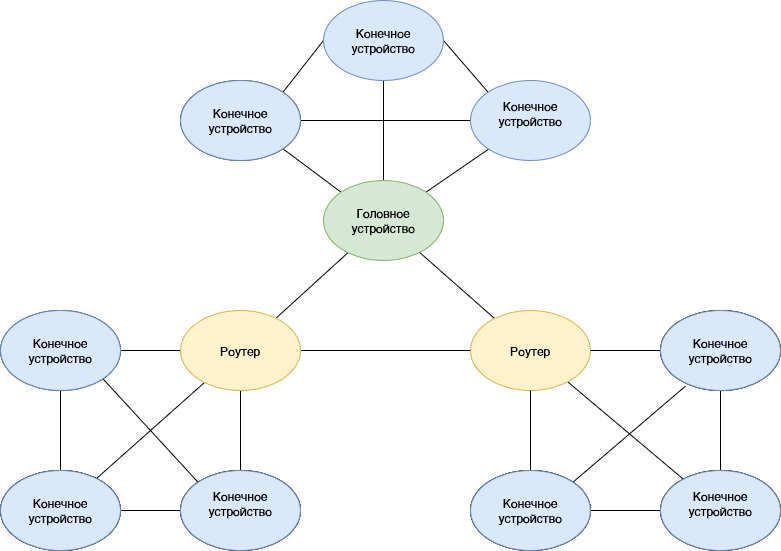

The diagram above was exported from draw.io. Its source (the exported page's mxGraphModel, read from the mxfile embedded in the PNG):
<mxGraphModel dx="1730" dy="893" grid="1" gridSize="10" guides="1" tooltips="1" connect="1" arrows="1" fold="1" page="1" pageScale="1" pageWidth="827" pageHeight="1169" math="0" shadow="0">
  <root>
    <mxCell id="0" />
    <mxCell id="1" parent="0" />
    <mxCell id="3pAGkE6Cnz1M6SncL5b0-86" style="edgeStyle=none;rounded=0;orthogonalLoop=1;jettySize=auto;html=1;endArrow=none;endFill=0;" edge="1" parent="1" source="3pAGkE6Cnz1M6SncL5b0-90" target="3pAGkE6Cnz1M6SncL5b0-96">
      <mxGeometry relative="1" as="geometry" />
    </mxCell>
    <mxCell id="3pAGkE6Cnz1M6SncL5b0-87" style="edgeStyle=none;rounded=0;orthogonalLoop=1;jettySize=auto;html=1;exitX=1;exitY=0;exitDx=0;exitDy=0;endArrow=none;endFill=0;" edge="1" parent="1" source="3pAGkE6Cnz1M6SncL5b0-90" target="3pAGkE6Cnz1M6SncL5b0-116">
      <mxGeometry relative="1" as="geometry" />
    </mxCell>
    <mxCell id="3pAGkE6Cnz1M6SncL5b0-88" style="edgeStyle=none;rounded=0;orthogonalLoop=1;jettySize=auto;html=1;exitX=0.5;exitY=0;exitDx=0;exitDy=0;entryX=0.5;entryY=1;entryDx=0;entryDy=0;endArrow=none;endFill=0;" edge="1" parent="1" source="3pAGkE6Cnz1M6SncL5b0-90" target="3pAGkE6Cnz1M6SncL5b0-118">
      <mxGeometry relative="1" as="geometry" />
    </mxCell>
    <mxCell id="3pAGkE6Cnz1M6SncL5b0-89" style="edgeStyle=none;rounded=0;orthogonalLoop=1;jettySize=auto;html=1;exitX=0;exitY=0;exitDx=0;exitDy=0;entryX=1;entryY=1;entryDx=0;entryDy=0;endArrow=none;endFill=0;" edge="1" parent="1" source="3pAGkE6Cnz1M6SncL5b0-90" target="3pAGkE6Cnz1M6SncL5b0-115">
      <mxGeometry relative="1" as="geometry" />
    </mxCell>
    <mxCell id="3pAGkE6Cnz1M6SncL5b0-90" value="Головное устройство" style="ellipse;whiteSpace=wrap;html=1;fillColor=#d5e8d4;strokeColor=#82b366;" vertex="1" parent="1">
      <mxGeometry x="883" y="1250" width="120" height="80" as="geometry" />
    </mxCell>
    <mxCell id="3pAGkE6Cnz1M6SncL5b0-91" style="rounded=0;orthogonalLoop=1;jettySize=auto;html=1;endArrow=none;endFill=0;" edge="1" parent="1" source="3pAGkE6Cnz1M6SncL5b0-96" target="3pAGkE6Cnz1M6SncL5b0-103">
      <mxGeometry relative="1" as="geometry" />
    </mxCell>
    <mxCell id="3pAGkE6Cnz1M6SncL5b0-92" style="rounded=0;orthogonalLoop=1;jettySize=auto;html=1;endArrow=none;endFill=0;" edge="1" parent="1" source="3pAGkE6Cnz1M6SncL5b0-96" target="3pAGkE6Cnz1M6SncL5b0-101">
      <mxGeometry relative="1" as="geometry" />
    </mxCell>
    <mxCell id="3pAGkE6Cnz1M6SncL5b0-93" style="rounded=0;orthogonalLoop=1;jettySize=auto;html=1;endArrow=none;endFill=0;" edge="1" parent="1" source="3pAGkE6Cnz1M6SncL5b0-96" target="3pAGkE6Cnz1M6SncL5b0-99">
      <mxGeometry relative="1" as="geometry" />
    </mxCell>
    <mxCell id="3pAGkE6Cnz1M6SncL5b0-94" style="rounded=0;orthogonalLoop=1;jettySize=auto;html=1;endArrow=none;endFill=0;" edge="1" parent="1" source="3pAGkE6Cnz1M6SncL5b0-105" target="3pAGkE6Cnz1M6SncL5b0-97">
      <mxGeometry relative="1" as="geometry" />
    </mxCell>
    <mxCell id="3pAGkE6Cnz1M6SncL5b0-95" style="edgeStyle=none;rounded=0;orthogonalLoop=1;jettySize=auto;html=1;exitX=1;exitY=0.5;exitDx=0;exitDy=0;entryX=0;entryY=0.5;entryDx=0;entryDy=0;endArrow=none;endFill=0;" edge="1" parent="1" source="3pAGkE6Cnz1M6SncL5b0-96" target="3pAGkE6Cnz1M6SncL5b0-105">
      <mxGeometry relative="1" as="geometry" />
    </mxCell>
    <mxCell id="3pAGkE6Cnz1M6SncL5b0-96" value="Роутер" style="ellipse;whiteSpace=wrap;html=1;fillColor=#fff2cc;strokeColor=#d6b656;" vertex="1" parent="1">
      <mxGeometry x="740" y="1380" width="120" height="80" as="geometry" />
    </mxCell>
    <mxCell id="3pAGkE6Cnz1M6SncL5b0-97" value="Док станция" style="ellipse;whiteSpace=wrap;html=1;" vertex="1" parent="1">
      <mxGeometry x="1220" y="1540" width="120" height="80" as="geometry" />
    </mxCell>
    <mxCell id="3pAGkE6Cnz1M6SncL5b0-98" style="edgeStyle=none;rounded=0;orthogonalLoop=1;jettySize=auto;html=1;exitX=0;exitY=0.5;exitDx=0;exitDy=0;endArrow=none;endFill=0;" edge="1" parent="1" source="3pAGkE6Cnz1M6SncL5b0-99" target="3pAGkE6Cnz1M6SncL5b0-101">
      <mxGeometry relative="1" as="geometry" />
    </mxCell>
    <mxCell id="3pAGkE6Cnz1M6SncL5b0-99" value="Жалюзи" style="ellipse;whiteSpace=wrap;html=1;" vertex="1" parent="1">
      <mxGeometry x="740" y="1540" width="120" height="80" as="geometry" />
    </mxCell>
    <mxCell id="3pAGkE6Cnz1M6SncL5b0-100" style="edgeStyle=none;rounded=0;orthogonalLoop=1;jettySize=auto;html=1;exitX=0.5;exitY=0;exitDx=0;exitDy=0;entryX=0.5;entryY=1;entryDx=0;entryDy=0;endArrow=none;endFill=0;" edge="1" parent="1" source="3pAGkE6Cnz1M6SncL5b0-101" target="3pAGkE6Cnz1M6SncL5b0-103">
      <mxGeometry relative="1" as="geometry" />
    </mxCell>
    <mxCell id="3pAGkE6Cnz1M6SncL5b0-101" value="Камеры" style="ellipse;whiteSpace=wrap;html=1;" vertex="1" parent="1">
      <mxGeometry x="560" y="1540" width="120" height="80" as="geometry" />
    </mxCell>
    <mxCell id="3pAGkE6Cnz1M6SncL5b0-102" style="edgeStyle=none;rounded=0;orthogonalLoop=1;jettySize=auto;html=1;exitX=1;exitY=1;exitDx=0;exitDy=0;entryX=0;entryY=0;entryDx=0;entryDy=0;endArrow=none;endFill=0;" edge="1" parent="1" source="3pAGkE6Cnz1M6SncL5b0-103" target="3pAGkE6Cnz1M6SncL5b0-99">
      <mxGeometry relative="1" as="geometry" />
    </mxCell>
    <mxCell id="3pAGkE6Cnz1M6SncL5b0-103" value="ПК" style="ellipse;whiteSpace=wrap;html=1;" vertex="1" parent="1">
      <mxGeometry x="560" y="1380" width="120" height="80" as="geometry" />
    </mxCell>
    <mxCell id="3pAGkE6Cnz1M6SncL5b0-104" style="rounded=0;orthogonalLoop=1;jettySize=auto;html=1;endArrow=none;endFill=0;" edge="1" parent="1" source="3pAGkE6Cnz1M6SncL5b0-105" target="3pAGkE6Cnz1M6SncL5b0-90">
      <mxGeometry relative="1" as="geometry" />
    </mxCell>
    <mxCell id="3pAGkE6Cnz1M6SncL5b0-105" value="Роутер" style="ellipse;whiteSpace=wrap;html=1;fillColor=#fff2cc;strokeColor=#d6b656;" vertex="1" parent="1">
      <mxGeometry x="1030" y="1380" width="120" height="80" as="geometry" />
    </mxCell>
    <mxCell id="3pAGkE6Cnz1M6SncL5b0-106" style="rounded=0;orthogonalLoop=1;jettySize=auto;html=1;endArrow=none;endFill=0;" edge="1" parent="1" source="3pAGkE6Cnz1M6SncL5b0-109" target="3pAGkE6Cnz1M6SncL5b0-105">
      <mxGeometry relative="1" as="geometry" />
    </mxCell>
    <mxCell id="3pAGkE6Cnz1M6SncL5b0-107" style="edgeStyle=none;rounded=0;orthogonalLoop=1;jettySize=auto;html=1;exitX=1;exitY=0.5;exitDx=0;exitDy=0;entryX=0;entryY=0.5;entryDx=0;entryDy=0;endArrow=none;endFill=0;" edge="1" parent="1" source="3pAGkE6Cnz1M6SncL5b0-109" target="3pAGkE6Cnz1M6SncL5b0-97">
      <mxGeometry relative="1" as="geometry" />
    </mxCell>
    <mxCell id="3pAGkE6Cnz1M6SncL5b0-108" style="edgeStyle=none;rounded=0;orthogonalLoop=1;jettySize=auto;html=1;exitX=1;exitY=0;exitDx=0;exitDy=0;entryX=0.212;entryY=0.941;entryDx=0;entryDy=0;entryPerimeter=0;endArrow=none;endFill=0;" edge="1" parent="1" source="3pAGkE6Cnz1M6SncL5b0-109" target="3pAGkE6Cnz1M6SncL5b0-112">
      <mxGeometry relative="1" as="geometry" />
    </mxCell>
    <mxCell id="3pAGkE6Cnz1M6SncL5b0-109" value="Музыкальная установка" style="ellipse;whiteSpace=wrap;html=1;" vertex="1" parent="1">
      <mxGeometry x="1030" y="1540" width="120" height="80" as="geometry" />
    </mxCell>
    <mxCell id="3pAGkE6Cnz1M6SncL5b0-110" value="" style="edgeStyle=none;rounded=0;orthogonalLoop=1;jettySize=auto;html=1;endArrow=none;endFill=0;" edge="1" parent="1" source="3pAGkE6Cnz1M6SncL5b0-112" target="3pAGkE6Cnz1M6SncL5b0-105">
      <mxGeometry relative="1" as="geometry" />
    </mxCell>
    <mxCell id="3pAGkE6Cnz1M6SncL5b0-111" style="edgeStyle=none;rounded=0;orthogonalLoop=1;jettySize=auto;html=1;exitX=0.5;exitY=1;exitDx=0;exitDy=0;entryX=0.5;entryY=0;entryDx=0;entryDy=0;endArrow=none;endFill=0;" edge="1" parent="1" source="3pAGkE6Cnz1M6SncL5b0-112" target="3pAGkE6Cnz1M6SncL5b0-97">
      <mxGeometry relative="1" as="geometry" />
    </mxCell>
    <mxCell id="3pAGkE6Cnz1M6SncL5b0-112" value="Светильник" style="ellipse;whiteSpace=wrap;html=1;" vertex="1" parent="1">
      <mxGeometry x="1220" y="1380" width="120" height="80" as="geometry" />
    </mxCell>
    <mxCell id="3pAGkE6Cnz1M6SncL5b0-113" style="edgeStyle=none;rounded=0;orthogonalLoop=1;jettySize=auto;html=1;exitX=1;exitY=0;exitDx=0;exitDy=0;entryX=0;entryY=0.5;entryDx=0;entryDy=0;endArrow=none;endFill=0;" edge="1" parent="1" source="3pAGkE6Cnz1M6SncL5b0-115" target="3pAGkE6Cnz1M6SncL5b0-118">
      <mxGeometry relative="1" as="geometry" />
    </mxCell>
    <mxCell id="3pAGkE6Cnz1M6SncL5b0-114" style="edgeStyle=none;rounded=0;orthogonalLoop=1;jettySize=auto;html=1;exitX=1;exitY=0.5;exitDx=0;exitDy=0;entryX=0;entryY=0.5;entryDx=0;entryDy=0;endArrow=none;endFill=0;" edge="1" parent="1" source="3pAGkE6Cnz1M6SncL5b0-115" target="3pAGkE6Cnz1M6SncL5b0-116">
      <mxGeometry relative="1" as="geometry" />
    </mxCell>
    <mxCell id="3pAGkE6Cnz1M6SncL5b0-115" value="Система Освещения" style="ellipse;whiteSpace=wrap;html=1;" vertex="1" parent="1">
      <mxGeometry x="740" y="1150" width="120" height="80" as="geometry" />
    </mxCell>
    <mxCell id="3pAGkE6Cnz1M6SncL5b0-116" value="&#10;Конечное устройство&lt;br&gt;&#10;&#10;" style="ellipse;whiteSpace=wrap;html=1;fillColor=#dae8fc;strokeColor=#6c8ebf;" vertex="1" parent="1">
      <mxGeometry x="1030" y="1150" width="120" height="80" as="geometry" />
    </mxCell>
    <mxCell id="3pAGkE6Cnz1M6SncL5b0-117" style="edgeStyle=none;rounded=0;orthogonalLoop=1;jettySize=auto;html=1;exitX=1;exitY=0.5;exitDx=0;exitDy=0;entryX=0;entryY=0;entryDx=0;entryDy=0;endArrow=none;endFill=0;" edge="1" parent="1" source="3pAGkE6Cnz1M6SncL5b0-118" target="3pAGkE6Cnz1M6SncL5b0-116">
      <mxGeometry relative="1" as="geometry" />
    </mxCell>
    <mxCell id="3pAGkE6Cnz1M6SncL5b0-118" value="Конечное устройство" style="ellipse;whiteSpace=wrap;html=1;fillColor=#dae8fc;strokeColor=#6c8ebf;" vertex="1" parent="1">
      <mxGeometry x="883" y="1070" width="120" height="80" as="geometry" />
    </mxCell>
    <mxCell id="3pAGkE6Cnz1M6SncL5b0-120" value="Светильник" style="ellipse;whiteSpace=wrap;html=1;" vertex="1" parent="1">
      <mxGeometry x="1220" y="1380" width="120" height="80" as="geometry" />
    </mxCell>
    <mxCell id="3pAGkE6Cnz1M6SncL5b0-121" value="Док станция" style="ellipse;whiteSpace=wrap;html=1;" vertex="1" parent="1">
      <mxGeometry x="1220" y="1540" width="120" height="80" as="geometry" />
    </mxCell>
    <mxCell id="3pAGkE6Cnz1M6SncL5b0-122" value="Музыкальная установка" style="ellipse;whiteSpace=wrap;html=1;" vertex="1" parent="1">
      <mxGeometry x="1030" y="1540" width="120" height="80" as="geometry" />
    </mxCell>
    <mxCell id="3pAGkE6Cnz1M6SncL5b0-123" value="Жалюзи" style="ellipse;whiteSpace=wrap;html=1;" vertex="1" parent="1">
      <mxGeometry x="740" y="1540" width="120" height="80" as="geometry" />
    </mxCell>
    <mxCell id="3pAGkE6Cnz1M6SncL5b0-124" value="Камеры" style="ellipse;whiteSpace=wrap;html=1;" vertex="1" parent="1">
      <mxGeometry x="560" y="1540" width="120" height="80" as="geometry" />
    </mxCell>
    <mxCell id="3pAGkE6Cnz1M6SncL5b0-125" value="Конечное устройство" style="ellipse;whiteSpace=wrap;html=1;fillColor=#dae8fc;strokeColor=#6c8ebf;" vertex="1" parent="1">
      <mxGeometry x="1220" y="1380" width="120" height="80" as="geometry" />
    </mxCell>
    <mxCell id="3pAGkE6Cnz1M6SncL5b0-126" value="&#10;Конечное устройство&lt;br&gt;&#10;&#10;" style="ellipse;whiteSpace=wrap;html=1;fillColor=#dae8fc;strokeColor=#6c8ebf;" vertex="1" parent="1">
      <mxGeometry x="1220" y="1540" width="120" height="80" as="geometry" />
    </mxCell>
    <mxCell id="3pAGkE6Cnz1M6SncL5b0-127" value="Конечное устройство" style="ellipse;whiteSpace=wrap;html=1;fillColor=#dae8fc;strokeColor=#6c8ebf;" vertex="1" parent="1">
      <mxGeometry x="1030" y="1540" width="120" height="80" as="geometry" />
    </mxCell>
    <mxCell id="3pAGkE6Cnz1M6SncL5b0-128" value="&#10;Конечное устройство&lt;br&gt;&#10;&#10;" style="ellipse;whiteSpace=wrap;html=1;fillColor=#dae8fc;strokeColor=#6c8ebf;" vertex="1" parent="1">
      <mxGeometry x="740" y="1540" width="120" height="80" as="geometry" />
    </mxCell>
    <mxCell id="3pAGkE6Cnz1M6SncL5b0-129" value="Конечное устройство" style="ellipse;whiteSpace=wrap;html=1;fillColor=#dae8fc;strokeColor=#6c8ebf;" vertex="1" parent="1">
      <mxGeometry x="560" y="1540" width="120" height="80" as="geometry" />
    </mxCell>
    <mxCell id="3pAGkE6Cnz1M6SncL5b0-130" value="Конечное устройство" style="ellipse;whiteSpace=wrap;html=1;fillColor=#dae8fc;strokeColor=#6c8ebf;" vertex="1" parent="1">
      <mxGeometry x="560" y="1380" width="120" height="80" as="geometry" />
    </mxCell>
    <mxCell id="3pAGkE6Cnz1M6SncL5b0-131" value="Конечное устройство" style="ellipse;whiteSpace=wrap;html=1;fillColor=#dae8fc;strokeColor=#6c8ebf;" vertex="1" parent="1">
      <mxGeometry x="740" y="1150" width="120" height="80" as="geometry" />
    </mxCell>
  </root>
</mxGraphModel>